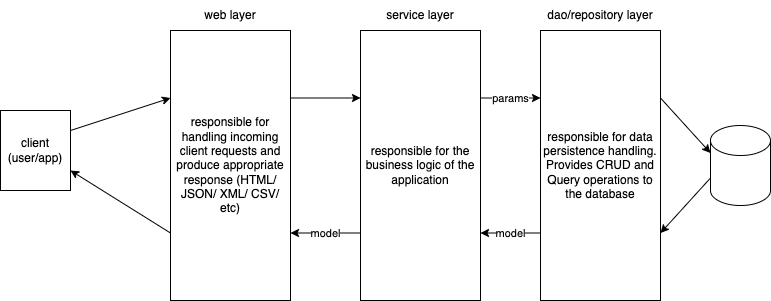

The diagram above was exported from draw.io. Its source (the exported page's mxGraphModel, read from the mxfile embedded in the PNG):
<mxGraphModel dx="942" dy="447" grid="1" gridSize="10" guides="1" tooltips="1" connect="1" arrows="1" fold="1" page="1" pageScale="1" pageWidth="827" pageHeight="1169" math="0" shadow="0">
  <root>
    <mxCell id="0" />
    <mxCell id="1" parent="0" />
    <mxCell id="10" style="edgeStyle=none;html=1;exitX=1;exitY=0.25;exitDx=0;exitDy=0;entryX=0;entryY=0.25;entryDx=0;entryDy=0;" edge="1" parent="1" source="2" target="4">
      <mxGeometry relative="1" as="geometry" />
    </mxCell>
    <mxCell id="17" style="edgeStyle=none;html=1;exitX=0;exitY=0.75;exitDx=0;exitDy=0;entryX=1;entryY=0.75;entryDx=0;entryDy=0;" edge="1" parent="1" source="2" target="8">
      <mxGeometry relative="1" as="geometry" />
    </mxCell>
    <mxCell id="2" value="responsible for handling incoming client requests and produce appropriate response (HTML/ JSON/ XML/ CSV/ etc)" style="rounded=0;whiteSpace=wrap;html=1;" vertex="1" parent="1">
      <mxGeometry x="200" y="80" width="120" height="270" as="geometry" />
    </mxCell>
    <mxCell id="3" value="web layer" style="text;html=1;strokeColor=none;fillColor=none;align=center;verticalAlign=middle;whiteSpace=wrap;rounded=0;" vertex="1" parent="1">
      <mxGeometry x="200" y="50" width="120" height="30" as="geometry" />
    </mxCell>
    <mxCell id="11" value="params" style="edgeStyle=none;html=1;exitX=1;exitY=0.25;exitDx=0;exitDy=0;entryX=0;entryY=0.25;entryDx=0;entryDy=0;" edge="1" parent="1" source="4" target="6">
      <mxGeometry relative="1" as="geometry" />
    </mxCell>
    <mxCell id="16" value="model" style="edgeStyle=none;html=1;exitX=0;exitY=0.75;exitDx=0;exitDy=0;entryX=1;entryY=0.75;entryDx=0;entryDy=0;" edge="1" parent="1" source="4" target="2">
      <mxGeometry relative="1" as="geometry" />
    </mxCell>
    <mxCell id="4" value="responsible for the business logic of the application" style="rounded=0;whiteSpace=wrap;html=1;" vertex="1" parent="1">
      <mxGeometry x="390" y="80" width="120" height="270" as="geometry" />
    </mxCell>
    <mxCell id="5" value="service layer" style="text;html=1;strokeColor=none;fillColor=none;align=center;verticalAlign=middle;whiteSpace=wrap;rounded=0;" vertex="1" parent="1">
      <mxGeometry x="390" y="50" width="120" height="30" as="geometry" />
    </mxCell>
    <mxCell id="13" style="edgeStyle=none;html=1;exitX=1;exitY=0.25;exitDx=0;exitDy=0;entryX=0;entryY=0;entryDx=0;entryDy=27.5;entryPerimeter=0;" edge="1" parent="1" source="6" target="12">
      <mxGeometry relative="1" as="geometry" />
    </mxCell>
    <mxCell id="15" value="model" style="edgeStyle=none;html=1;exitX=0;exitY=0.75;exitDx=0;exitDy=0;entryX=1;entryY=0.75;entryDx=0;entryDy=0;" edge="1" parent="1" source="6" target="4">
      <mxGeometry relative="1" as="geometry" />
    </mxCell>
    <mxCell id="6" value="responsible for data persistence handling. Provides CRUD and Query operations to the database" style="rounded=0;whiteSpace=wrap;html=1;" vertex="1" parent="1">
      <mxGeometry x="570" y="80" width="120" height="270" as="geometry" />
    </mxCell>
    <mxCell id="7" value="dao/repository layer" style="text;html=1;strokeColor=none;fillColor=none;align=center;verticalAlign=middle;whiteSpace=wrap;rounded=0;" vertex="1" parent="1">
      <mxGeometry x="570" y="50" width="120" height="30" as="geometry" />
    </mxCell>
    <mxCell id="9" style="edgeStyle=none;html=1;exitX=1;exitY=0.25;exitDx=0;exitDy=0;entryX=0;entryY=0.25;entryDx=0;entryDy=0;" edge="1" parent="1" source="8" target="2">
      <mxGeometry relative="1" as="geometry" />
    </mxCell>
    <mxCell id="8" value="client&lt;br&gt;(user/app)" style="rounded=0;whiteSpace=wrap;html=1;" vertex="1" parent="1">
      <mxGeometry x="30" y="160" width="70" height="80" as="geometry" />
    </mxCell>
    <mxCell id="14" style="edgeStyle=none;html=1;exitX=0;exitY=0;exitDx=0;exitDy=52.5;exitPerimeter=0;entryX=1;entryY=0.75;entryDx=0;entryDy=0;" edge="1" parent="1" source="12" target="6">
      <mxGeometry relative="1" as="geometry" />
    </mxCell>
    <mxCell id="12" value="" style="shape=cylinder3;whiteSpace=wrap;html=1;boundedLbl=1;backgroundOutline=1;size=15;" vertex="1" parent="1">
      <mxGeometry x="740" y="175" width="60" height="80" as="geometry" />
    </mxCell>
  </root>
</mxGraphModel>